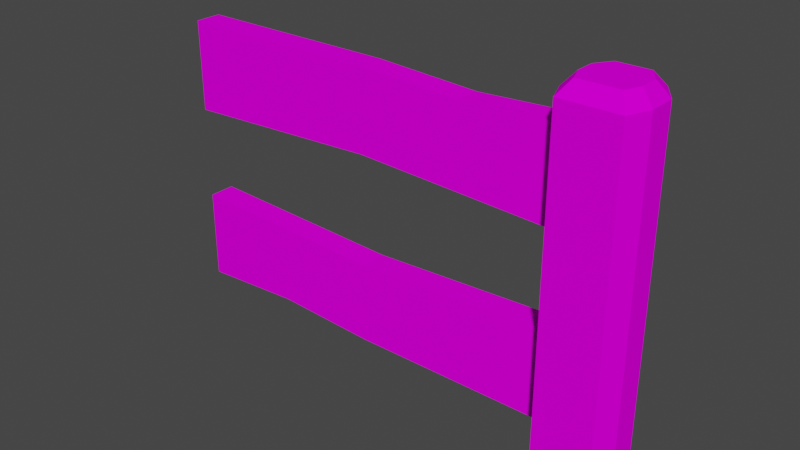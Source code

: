# Source: Fence.blend  (saved by Blender 3.2.14; exported with 4.5.12 LTS)
import bpy
from mathutils import Matrix  # noqa: F401  (used for matrix-valued properties, if any)

bpy.ops.wm.read_factory_settings(use_empty=True)
scene = bpy.context.scene
scene.name = 'Scene'

# ---- collections
col_collection = bpy.data.collections.new('Collection'); scene.collection.children.link(col_collection)

# ---- images (referenced by path relative to the original .blend; pixels are not part of the script)
import os
ASSET_DIR = os.environ.get("B2B_ASSET_DIR", "")  # directory of the original .blend (textures are referenced by path, not embedded)
HERE = os.path.dirname(os.path.abspath(__file__))  # packed textures are extracted next to this script under _unpacked/

def load_image(name, relpath, width, height, colorspace="sRGB"):
    """Load a texture the original file referenced (path relative to the .blend, or extracted next to this script)."""
    p = next((c for c in (os.path.join(HERE, relpath), os.path.join(ASSET_DIR, relpath)) if relpath and os.path.exists(c)), "")
    if p:
        img = bpy.data.images.load(p, check_existing=True)
        img.name = name
    else:  # same state as the original file: an image datablock whose file is absent (Cycles renders it pink)
        img = bpy.data.images.new(name, width, height)
        img.source = "FILE"
        img.filepath = "//" + (relpath or name)
    img.colorspace_settings.name = colorspace
    return img
img_fencepostuv_export_png = load_image('FencePostUV-export.png', 'FencePostUV-export.png', 1024, 1024, 'sRGB')
img_fencebaruv_export_png = load_image('FenceBarUV-export.png', 'FenceBarUV-export.png', 1024, 1024, 'sRGB')
img_fencebaruv_export_png_002 = load_image('FenceBarUV-export.png.002', 'FenceBarUV-export.png', 1024, 1024, 'sRGB')

# ---- materials (node trees are filled in below, after node groups)
mat_material = bpy.data.materials.new('Material')
mat_material.alpha_threshold = 0.0
mat_material.use_transparent_shadow = False
mat_material.line_color = (0.0, 0.0, 0.0, 1.0)
mat_material_002 = bpy.data.materials.new('Material.002')
mat_material_002.use_transparent_shadow = False
mat_material_004 = bpy.data.materials.new('Material.004')
mat_material_004.use_transparent_shadow = False

# ---- material node trees
mat_material.use_nodes = True; mat_material.node_tree.nodes.clear()
_N = mat_material.node_tree.nodes; _L = mat_material.node_tree.links
n0 = _N.new('ShaderNodeOutputMaterial'); n0.name = 'Material Output'; n0.location = (300, 300)
n1 = _N.new('ShaderNodeBsdfPrincipled'); n1.name = 'Principled BSDF'; n1.location = (10, 300)
n1.distribution = 'GGX'
n1.subsurface_method = 'RANDOM_WALK_SKIN'
n1.inputs[2].default_value = 0.4
n1.inputs[3].default_value = 1.45
n1.inputs[13].default_value = 0.0
n1.inputs[27].default_value = (0.0, 0.0, 0.0, 1.0)
n1.inputs[28].default_value = 1.0
n2 = _N.new('ShaderNodeTexImage'); n2.name = 'Image Texture'; n2.location = (-280, 275)
n2.image = img_fencepostuv_export_png
_L.new(n1.outputs[0], n0.inputs[0])
_L.new(n2.outputs[0], n1.inputs[0])
n0.is_active_output = True
mat_material_002.use_nodes = True; mat_material_002.node_tree.nodes.clear()
_N = mat_material_002.node_tree.nodes; _L = mat_material_002.node_tree.links
n0 = _N.new('ShaderNodeBsdfPrincipled'); n0.name = 'Principled BSDF'; n0.location = (10, 300)
n0.distribution = 'GGX'
n0.subsurface_method = 'RANDOM_WALK_SKIN'
n0.inputs[3].default_value = 1.45
n0.inputs[13].default_value = 0.0
n0.inputs[27].default_value = (0.0, 0.0, 0.0, 1.0)
n0.inputs[28].default_value = 1.0
n1 = _N.new('ShaderNodeOutputMaterial'); n1.name = 'Material Output'; n1.location = (300, 300)
n2 = _N.new('ShaderNodeTexImage'); n2.name = 'Image Texture'; n2.location = (-280, 275)
n2.image = img_fencebaruv_export_png
_L.new(n0.outputs[0], n1.inputs[0])
_L.new(n2.outputs[0], n0.inputs[0])
n1.is_active_output = True
mat_material_004.use_nodes = True; mat_material_004.node_tree.nodes.clear()
_N = mat_material_004.node_tree.nodes; _L = mat_material_004.node_tree.links
n0 = _N.new('ShaderNodeBsdfPrincipled'); n0.name = 'Principled BSDF'; n0.location = (10, 300)
n0.distribution = 'GGX'
n0.subsurface_method = 'RANDOM_WALK_SKIN'
n0.inputs[3].default_value = 1.45
n0.inputs[13].default_value = 0.0
n0.inputs[27].default_value = (0.0, 0.0, 0.0, 1.0)
n0.inputs[28].default_value = 1.0
n1 = _N.new('ShaderNodeOutputMaterial'); n1.name = 'Material Output'; n1.location = (300, 300)
n2 = _N.new('ShaderNodeTexImage'); n2.name = 'Image Texture'; n2.location = (-280, 275)
n2.image = img_fencebaruv_export_png_002
_L.new(n0.outputs[0], n1.inputs[0])
_L.new(n2.outputs[0], n0.inputs[0])
n1.is_active_output = True

# ---- world
world_world = bpy.data.worlds.new('World'); scene.world = world_world
world_world.use_nodes = True; world_world.node_tree.nodes.clear()
_N = world_world.node_tree.nodes; _L = world_world.node_tree.links
n0 = _N.new('ShaderNodeOutputWorld'); n0.name = 'World Output'; n0.location = (300, 300)
n1 = _N.new('ShaderNodeBackground'); n1.name = 'Background'; n1.location = (10, 300)
n1.inputs[0].default_value = (0.05088, 0.05088, 0.05088, 1.0)
_L.new(n1.outputs[0], n0.inputs[0])
n0.is_active_output = True
world_world.color = (0.05088, 0.05088, 0.05088)
world_world.use_sun_shadow = False
world_world.sun_shadow_jitter_overblur = 0.0

# ---- meshes
me_cube = bpy.data.meshes.new('Cube')
me_cube.from_pydata([(1.0, 1.0, 1.0), (1.0, 1.0, -1.0), (1.0, 0.3881, 1.0), (1.0, 0.3881, -1.0), (-1.0, 1.0, 1.0), (-1.0, 1.0, -1.0), (-1.0, 0.3881, 1.0), (-1.0, 0.3881, -1.0), (0.6074, 1.5, -1.0), (-0.6074, 1.5, -1.0), (0.6074, 1.5, 1.0), (-0.6074, 1.5, 1.0), (-0.7599, -0.1119, -1.0), (-0.7599, -0.1119, 1.0), (0.7599, -0.1119, 1.0), (0.7599, -0.1119, -1.0), (0.6905, 0.4828, 1.075), (-0.6905, 0.4828, 1.075), (0.6905, 0.9053, 1.075), (-0.6905, 0.9053, 1.075), (-0.4194, 1.251, 1.075), (0.4194, 1.251, 1.075), (0.5247, 0.1376, 1.075), (-0.5247, 0.1376, 1.075)], [], [(11, 4, 19, 20), (2, 0, 18, 16), (7, 6, 4, 5), (1, 0, 2, 3), (5, 4, 11, 9), (9, 11, 10, 8), (4, 6, 17, 19), (0, 1, 8, 10), (15, 14, 13, 12), (3, 2, 14, 15), (6, 7, 12, 13), (18, 19, 17, 16), (16, 17, 23, 22), (19, 18, 21, 20), (14, 2, 16, 22), (0, 10, 21, 18), (10, 11, 20, 21), (6, 13, 23, 17), (13, 14, 22, 23)])
_uv = me_cube.uv_layers.new(name='UVMap')
_uv.uv.foreach_set('vector', [0.3243, 0.06294, 0.4072, -0.0001851, 0.4234, 0.05033, 0.3671, 0.09338, 0.5089, 0.3185, 0.4073, 0.3186, 0.4233, 0.2679, 0.4926, 0.2679, 0.2395, 0.583, 0.08218, 0.583, 0.08218, 0.5366, 0.2395, 0.5366, 0.2395, 0.3481, 0.08218, 0.3481, 0.08218, 0.3017, 0.2395, 0.3017, 0.2395, 0.5366, 0.08218, 0.5366, 0.08218, 0.4884, 0.2395, 0.4884, 0.2395, 0.4884, 0.08218, 0.4884, 0.08218, 0.3963, 0.2395, 0.3963, 0.4072, -0.0001851, 0.5087, -0.0002549, 0.4926, 0.05047, 0.4234, 0.05033, 0.08218, 0.3481, 0.2395, 0.3481, 0.2395, 0.3963, 0.08218, 0.3963, 0.2395, 0.7403, 0.08218, 0.7403, 0.08218, 0.6251, 0.2395, 0.6251, 0.2395, 0.3017, 0.08218, 0.3017, 0.08218, 0.2597, 0.2395, 0.2597, 0.08218, 0.583, 0.2395, 0.583, 0.2395, 0.6251, 0.08218, 0.6251, 0.4233, 0.2679, 0.4234, 0.05033, 0.4926, 0.05047, 0.4926, 0.2679, 0.4926, 0.2679, 0.4926, 0.05047, 0.5491, 0.07666, 0.5489, 0.2415, 0.4234, 0.05033, 0.4233, 0.2679, 0.3669, 0.225, 0.3671, 0.09338, 0.5916, 0.2792, 0.5089, 0.3185, 0.4926, 0.2679, 0.5489, 0.2415, 0.4073, 0.3186, 0.3243, 0.2557, 0.3669, 0.225, 0.4233, 0.2679, 0.3243, 0.2557, 0.3243, 0.06294, 0.3671, 0.09338, 0.3669, 0.225, 0.5087, -0.0002549, 0.5916, 0.03889, 0.5491, 0.07666, 0.4926, 0.05047, 0.5916, 0.03889, 0.5916, 0.2792, 0.5489, 0.2415, 0.5491, 0.07666])
me_cube.materials.append(mat_material)
me_cube.use_mirror_vertex_groups = False
me_cube.update()
me_cube_001 = bpy.data.meshes.new('Cube.001')
me_cube_001.from_pydata([(-1.0, -1.0, -1.0), (-1.0, -1.0, 1.0), (-1.0, 1.0, -1.0), (-1.0, 1.0, 1.0), (1.0, -1.0, -1.0), (1.0, -1.0, 1.0), (1.0, 1.0, -1.0), (1.0, 1.0, 1.0), (-1.0, 0.0, -1.0), (0.0, 1.0, -0.8013), (1.0, 0.0, -1.0), (0.0, -1.0, -0.8013), (0.0, 0.0, -0.8013), (-1.0, 0.0, 1.0), (0.0, 1.0, 1.0), (1.0, 0.0, 1.0), (0.0, -1.0, 1.0), (0.0, 0.0, 1.0), (0.5, 1.0, 0.8775), (1.0, -0.5, 1.0), (1.0, 0.5, 1.0), (0.5, -1.0, 0.8775), (0.0, -0.5, 1.0), (0.0, 0.5, 1.0), (0.5, 0.0, 0.8775), (0.5, 0.5, 0.8775), (0.5, -0.5, 0.8775)], [], [(2, 3, 14, 18, 7, 6, 9), (4, 5, 21, 16, 1, 0, 11), (12, 11, 0, 8, 2, 9), (10, 4, 11, 12, 9, 6), (13, 1, 16, 22, 17, 23, 14, 3), (22, 16, 21, 26, 24, 25, 18, 14, 23, 17), (25, 24, 26, 21, 5, 19, 15, 20, 7, 18)])
_uv = me_cube_001.uv_layers.new(name='UVMap')
_uv.uv.foreach_set('vector', [0.04787, 0.6632, 0.2131, 0.6651, 0.2141, 0.7453, 0.2061, 0.7862, 0.2195, 0.8271, 0.05281, 0.8398, 0.0574, 0.7517, 0.2189, 0.5066, 0.04526, 0.5045, 0.05082, 0.4591, 0.04767, 0.4143, 0.04871, 0.3315, 0.2188, 0.3291, 0.2108, 0.4196, 0.1334, 0.5862, 0.1303, 0.4966, 0.2208, 0.5046, 0.2176, 0.5852, 0.222, 0.6656, 0.1335, 0.6752, 0.04606, 0.5874, 0.04336, 0.5047, 0.1303, 0.4966, 0.1334, 0.5862, 0.1335, 0.6752, 0.0454, 0.6706, 0.22, 0.2517, 0.2184, 0.3345, 0.1356, 0.3335, 0.136, 0.292, 0.1367, 0.25, 0.1377, 0.2082, 0.1388, 0.1665, 0.222, 0.1685, 0.136, 0.292, 0.1356, 0.3335, 0.0908, 0.3366, 0.09208, 0.2916, 0.09337, 0.249, 0.09461, 0.207, 0.09585, 0.1652, 0.1388, 0.1665, 0.1377, 0.2082, 0.1367, 0.25, 0.09461, 0.207, 0.09337, 0.249, 0.09208, 0.2916, 0.0908, 0.3366, 0.04538, 0.3311, 0.04828, 0.2893, 0.05007, 0.2474, 0.05156, 0.2056, 0.05289, 0.1639, 0.09585, 0.1652])
me_cube_001.materials.append(mat_material_002)
me_cube_001.update()
me_cube_005 = bpy.data.meshes.new('Cube.005')
me_cube_005.from_pydata([(-1.0, -1.0, -1.0), (-1.0, -1.0, 1.0), (-1.0, 1.0, -1.0), (-1.0, 1.0, 1.0), (1.0, -1.0, -1.0), (1.0, -1.0, 1.0), (1.0, 1.0, -1.0), (1.0, 1.0, 1.0), (-1.0, 0.0, -1.0), (0.0, 1.0, -0.8013), (1.0, 0.0, -1.0), (0.0, -1.0, -0.8013), (0.0, 0.0, -0.8013), (-1.0, 0.0, 1.0), (0.0, 1.0, 1.0), (1.0, 0.0, 1.0), (0.0, -1.0, 1.0), (0.0, 0.0, 1.0), (0.5, 1.0, 0.8775), (1.0, -0.5, 1.0), (1.0, 0.5, 1.0), (0.5, -1.0, 0.8775), (0.0, -0.5, 1.0), (0.0, 0.5, 1.0), (0.5, 0.0, 0.8775), (0.5, 0.5, 0.8775), (0.5, -0.5, 0.8775)], [], [(2, 3, 14, 18, 7, 6, 9), (4, 5, 21, 16, 1, 0, 11), (12, 11, 0, 8, 2, 9), (10, 4, 11, 12, 9, 6), (13, 1, 16, 22, 17, 23, 14, 3), (22, 16, 21, 26, 24, 25, 18, 14, 23, 17), (25, 24, 26, 21, 5, 19, 15, 20, 7, 18)])
_uv = me_cube_005.uv_layers.new(name='UVMap')
_uv.uv.foreach_set('vector', [0.04787, 0.6632, 0.2131, 0.6651, 0.2141, 0.7453, 0.2061, 0.7862, 0.2195, 0.8271, 0.05281, 0.8398, 0.0574, 0.7517, 0.2189, 0.5066, 0.04526, 0.5045, 0.05082, 0.4591, 0.04767, 0.4143, 0.04871, 0.3315, 0.2188, 0.3291, 0.2108, 0.4196, 0.1334, 0.5862, 0.1303, 0.4966, 0.2208, 0.5046, 0.2176, 0.5852, 0.222, 0.6656, 0.1335, 0.6752, 0.04606, 0.5874, 0.04336, 0.5047, 0.1303, 0.4966, 0.1334, 0.5862, 0.1335, 0.6752, 0.0454, 0.6706, 0.22, 0.2517, 0.2184, 0.3345, 0.1356, 0.3335, 0.136, 0.292, 0.1367, 0.25, 0.1377, 0.2082, 0.1388, 0.1665, 0.222, 0.1685, 0.136, 0.292, 0.1356, 0.3335, 0.0908, 0.3366, 0.09208, 0.2916, 0.09337, 0.249, 0.09461, 0.207, 0.09585, 0.1652, 0.1388, 0.1665, 0.1377, 0.2082, 0.1367, 0.25, 0.09461, 0.207, 0.09337, 0.249, 0.09208, 0.2916, 0.0908, 0.3366, 0.04538, 0.3311, 0.04828, 0.2893, 0.05007, 0.2474, 0.05156, 0.2056, 0.05289, 0.1639, 0.09585, 0.1652])
me_cube_005.materials.append(mat_material_004)
me_cube_005.update()

# ---- objects
ob_cube = bpy.data.objects.new('Cube', me_cube)
ob_cube_001 = bpy.data.objects.new('Cube.001', me_cube_001)
ob_cube_002 = bpy.data.objects.new('Cube.002', me_cube_005)

# ---- transforms, parenting, visibility, modifiers, constraints
ob_cube.location = (0.0, -0.7026, 0.0)
ob_cube.scale = (0.8478, 1.0, 4.0)
ob_cube.lock_rotations_4d = False
ob_cube.empty_display_type = 'ARROWS'
ob_cube.lineart.crease_threshold = 0.0
ob_cube_001.location = (-5.209, 0.0, 2.361)
ob_cube_001.scale = (4.577, 0.29, 1.0)
ob_cube_002.location = (-5.209, 0.0, -1.708)
ob_cube_002.rotation_euler = (-3.142, -2.849e-14, 3.142)
ob_cube_002.scale = (4.577, 0.29, 1.0)

# ---- collection membership
col_collection.objects.link(ob_cube)
col_collection.objects.link(ob_cube_001)
col_collection.objects.link(ob_cube_002)

# ---- scene / render settings (as saved in the file)
scene.frame_start = 1; scene.frame_end = 250; scene.frame_set(1)
scene.render.engine = 'BLENDER_EEVEE_NEXT'
scene.cycles.sampling_pattern = 'TABULATED_SOBOL'
scene.cycles.use_light_tree = False
scene.view_settings.view_transform = 'Filmic'
bpy.context.view_layer.update()

# ---- added for rendering (the .blend has no active camera and no usable light): camera, sun
cam_auto = bpy.data.cameras.new('AutoCamera')
cam_auto.lens = 50.0
cam_auto.sensor_width = 36.0
cam_auto.clip_end = 1000.0
ob_auto_camera = bpy.data.objects.new('AutoCamera', cam_auto)
scene.collection.objects.link(ob_auto_camera)
ob_auto_camera.location = (8.10065, -15.0921, 10.2059)
ob_auto_camera.rotation_euler = (1.09748, -7.21219e-08, 0.694738)
scene.camera = ob_auto_camera
light_auto_sun = bpy.data.lights.new('AutoSun', 'SUN')
light_auto_sun.energy = 3.0
light_auto_sun.angle = 0.0523599
ob_auto_sun = bpy.data.objects.new('AutoSun', light_auto_sun)
scene.collection.objects.link(ob_auto_sun)
ob_auto_sun.rotation_euler = (0.872665, 0.174533, 0.523599)
bpy.context.view_layer.update()
